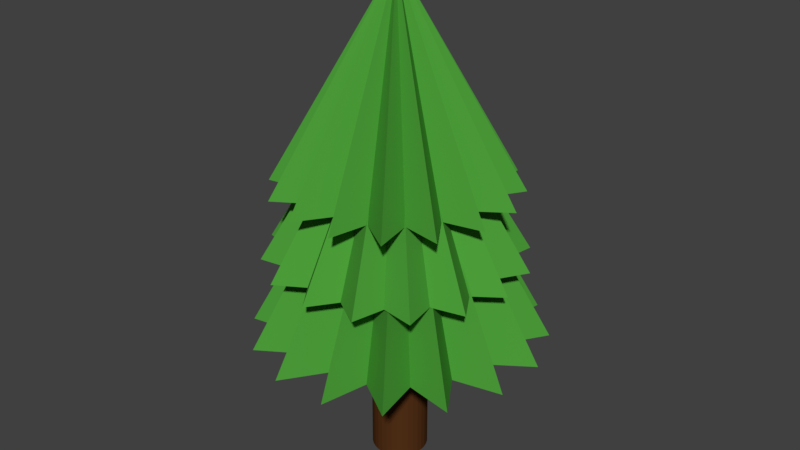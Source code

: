 # Source: Tree.blend  (saved by Blender 2.79.0; exported with 4.5.12 LTS)
import bpy
from mathutils import Matrix  # noqa: F401  (used for matrix-valued properties, if any)

bpy.ops.wm.read_factory_settings(use_empty=True)
scene = bpy.context.scene
scene.name = 'Scene'

# ---- collections
col_collection_1 = bpy.data.collections.new('Collection 1'); scene.collection.children.link(col_collection_1)

# ---- materials (node trees are filled in below, after node groups)
mat_green = bpy.data.materials.new('Green')
mat_green.alpha_threshold = 0.0
mat_green.use_transparent_shadow = False
mat_green.diffuse_color = (0.07421, 0.3419, 0.04231, 1.0)
mat_green.roughness = 0.5
mat_brown = bpy.data.materials.new('Brown')
mat_brown.alpha_threshold = 0.0
mat_brown.use_transparent_shadow = False
mat_brown.diffuse_color = (0.0865, 0.03071, 0.009134, 1.0)
mat_brown.roughness = 0.5

# ---- material node trees

# ---- world
world_world = bpy.data.worlds.new('World'); scene.world = world_world
world_world.color = (0.05088, 0.05088, 0.05088)
world_world.use_sun_shadow = False
world_world.sun_shadow_jitter_overblur = 0.0
world_world.cycles.sampling_method = 'MANUAL'

# ---- meshes
me_cylinder = bpy.data.meshes.new('Cylinder')
me_cylinder.from_pydata([(-0.1433, 2.983, 2.503), (-0.1433, -2.786e-06, 4.317), (0.6879, 4.179, 2.503), (0.9981, 2.756, 2.503), (2.224, 3.543, 2.503), (1.966, 2.109, 2.503), (3.399, 2.367, 2.503), (2.612, 1.141, 2.503), (4.036, 0.8313, 2.503), (2.839, -2.208e-06, 2.503), (4.036, -0.8313, 2.503), (2.612, -1.141, 2.503), (3.399, -2.367, 2.503), (1.966, -2.109, 2.503), (2.224, -3.543, 2.503), (0.9981, -2.756, 2.503), (0.6879, -4.179, 2.503), (-0.1433, -2.983, 2.503), (-0.9746, -4.179, 2.503), (-1.285, -2.756, 2.503), (-2.511, -3.543, 2.503), (-2.252, -2.109, 2.503), (-3.686, -2.367, 2.503), (-2.899, -1.141, 2.503), (-4.322, -0.8313, 2.503), (-3.126, 4.469e-07, 2.503), (-4.322, 0.8313, 2.503), (-2.899, 1.141, 2.503), (-3.686, 2.367, 2.503), (-2.252, 2.109, 2.503), (-2.511, 3.543, 2.503), (-1.285, 2.756, 2.503), (-0.9746, 4.179, 2.503), (-0.1433, 4.574, 1.884), (-0.1433, -2.528e-06, 3.754), (0.5706, 3.589, 1.884), (1.607, 4.226, 1.884), (1.89, 3.043, 1.884), (3.091, 3.234, 1.884), (2.899, 2.033, 1.884), (4.083, 1.75, 1.884), (3.446, 0.7139, 1.884), (4.431, -2.183e-06, 1.884), (3.446, -0.7139, 1.884), (4.083, -1.75, 1.884), (2.899, -2.033, 1.884), (3.091, -3.234, 1.884), (1.89, -3.043, 1.884), (1.607, -4.226, 1.884), (0.5706, -3.589, 1.884), (-0.1433, -4.574, 1.884), (-0.8573, -3.589, 1.884), (-1.894, -4.226, 1.884), (-2.176, -3.043, 1.884), (-3.378, -3.234, 1.884), (-3.186, -2.033, 1.884), (-4.369, -1.75, 1.884), (-3.732, -0.7139, 1.884), (-4.718, 1.889e-06, 1.884), (-3.732, 0.7139, 1.884), (-4.369, 1.75, 1.884), (-3.186, 2.033, 1.884), (-3.378, 3.234, 1.884), (-2.176, 3.043, 1.884), (-1.894, 4.226, 1.884), (-0.8572, 3.589, 1.884), (-6.796e-07, 3.623, 1.184), (-8.272e-07, -2.267e-06, 3.505), (1.01, 5.076, 1.184), (1.386, 3.347, 1.184), (2.875, 4.303, 1.184), (2.562, 2.562, 1.184), (4.303, 2.875, 1.184), (3.347, 1.386, 1.184), (5.076, 1.01, 1.184), (3.623, -1.537e-06, 1.184), (5.076, -1.01, 1.184), (3.347, -1.386, 1.184), (4.303, -2.875, 1.184), (2.562, -2.562, 1.184), (2.875, -4.303, 1.184), (1.386, -3.347, 1.184), (1.01, -5.076, 1.184), (-1.86e-06, -3.623, 1.184), (-1.01, -5.076, 1.184), (-1.386, -3.347, 1.184), (-2.875, -4.303, 1.184), (-2.562, -2.562, 1.184), (-4.303, -2.875, 1.184), (-3.347, -1.386, 1.184), (-5.076, -1.01, 1.184), (-3.623, 1.688e-06, 1.184), (-5.076, 1.01, 1.184), (-3.347, 1.386, 1.184), (-4.303, 2.875, 1.184), (-2.562, 2.562, 1.184), (-2.875, 4.303, 1.184), (-1.386, 3.347, 1.184), (-1.01, 5.076, 1.184), (-1.187e-07, 1.0, 0.0), (-1.187e-07, 1.0, 2.0), (0.1951, 0.9808, 0.0), (0.1951, 0.9808, 2.0), (0.3827, 0.9239, 0.0), (0.3827, 0.9239, 2.0), (0.5556, 0.8315, 0.0), (0.5556, 0.8315, 2.0), (0.7071, 0.7071, 0.0), (0.7071, 0.7071, 2.0), (0.8315, 0.5556, 0.0), (0.8315, 0.5556, 2.0), (0.9239, 0.3827, 0.0), (0.9239, 0.3827, 2.0), (0.9808, 0.1951, 0.0), (0.9808, 0.1951, 2.0), (1.0, -2.095e-07, 0.0), (1.0, -2.095e-07, 2.0), (0.9808, -0.1951, 0.0), (0.9808, -0.1951, 2.0), (0.9239, -0.3827, 0.0), (0.9239, -0.3827, 2.0), (0.8315, -0.5556, 0.0), (0.8315, -0.5556, 2.0), (0.7071, -0.7071, 0.0), (0.7071, -0.7071, 2.0), (0.5556, -0.8315, 0.0), (0.5556, -0.8315, 2.0), (0.3827, -0.9239, 0.0), (0.3827, -0.9239, 2.0), (0.1951, -0.9808, 0.0), (0.1951, -0.9808, 2.0), (-4.446e-07, -1.0, 0.0), (-4.446e-07, -1.0, 2.0), (-0.1951, -0.9808, 0.0), (-0.1951, -0.9808, 2.0), (-0.3827, -0.9239, 0.0), (-0.3827, -0.9239, 2.0), (-0.5556, -0.8315, 0.0), (-0.5556, -0.8315, 2.0), (-0.7071, -0.7071, 0.0), (-0.7071, -0.7071, 2.0), (-0.8315, -0.5556, 0.0), (-0.8315, -0.5556, 2.0), (-0.9239, -0.3827, 0.0), (-0.9239, -0.3827, 2.0), (-0.9808, -0.1951, 0.0), (-0.9808, -0.1951, 2.0), (-1.0, 6.806e-07, 0.0), (-1.0, 6.806e-07, 2.0), (-0.9808, 0.1951, 0.0), (-0.9808, 0.1951, 2.0), (-0.9239, 0.3827, 0.0), (-0.9239, 0.3827, 2.0), (-0.8315, 0.5556, 0.0), (-0.8315, 0.5556, 2.0), (-0.7071, 0.7071, 0.0), (-0.7071, 0.7071, 2.0), (-0.5556, 0.8315, 0.0), (-0.5556, 0.8315, 2.0), (-0.3827, 0.9239, 0.0), (-0.3827, 0.9239, 2.0), (-0.1951, 0.9808, 0.0), (-0.1951, 0.9808, 2.0)], [], [(0, 1, 2), (2, 1, 3), (3, 1, 4), (4, 1, 5), (5, 1, 6), (6, 1, 7), (7, 1, 8), (8, 1, 9), (9, 1, 10), (10, 1, 11), (11, 1, 12), (12, 1, 13), (13, 1, 14), (14, 1, 15), (15, 1, 16), (16, 1, 17), (17, 1, 18), (18, 1, 19), (19, 1, 20), (20, 1, 21), (21, 1, 22), (22, 1, 23), (23, 1, 24), (24, 1, 25), (25, 1, 26), (26, 1, 27), (27, 1, 28), (28, 1, 29), (29, 1, 30), (30, 1, 31), (31, 1, 32), (32, 1, 0), (0, 2, 3, 4, 5, 6, 7, 8, 9, 10, 11, 12, 13, 14, 15, 16, 17, 18, 19, 20, 21, 22, 23, 24, 25, 26, 27, 28, 29, 30, 31, 32), (33, 34, 35), (35, 34, 36), (36, 34, 37), (37, 34, 38), (38, 34, 39), (39, 34, 40), (40, 34, 41), (41, 34, 42), (42, 34, 43), (43, 34, 44), (44, 34, 45), (45, 34, 46), (46, 34, 47), (47, 34, 48), (48, 34, 49), (49, 34, 50), (50, 34, 51), (51, 34, 52), (52, 34, 53), (53, 34, 54), (54, 34, 55), (55, 34, 56), (56, 34, 57), (57, 34, 58), (58, 34, 59), (59, 34, 60), (60, 34, 61), (61, 34, 62), (62, 34, 63), (63, 34, 64), (64, 34, 65), (65, 34, 33), (33, 35, 36, 37, 38, 39, 40, 41, 42, 43, 44, 45, 46, 47, 48, 49, 50, 51, 52, 53, 54, 55, 56, 57, 58, 59, 60, 61, 62, 63, 64, 65), (66, 67, 68), (68, 67, 69), (69, 67, 70), (70, 67, 71), (71, 67, 72), (72, 67, 73), (73, 67, 74), (74, 67, 75), (75, 67, 76), (76, 67, 77), (77, 67, 78), (78, 67, 79), (79, 67, 80), (80, 67, 81), (81, 67, 82), (82, 67, 83), (83, 67, 84), (84, 67, 85), (85, 67, 86), (86, 67, 87), (87, 67, 88), (88, 67, 89), (89, 67, 90), (90, 67, 91), (91, 67, 92), (92, 67, 93), (93, 67, 94), (94, 67, 95), (95, 67, 96), (96, 67, 97), (97, 67, 98), (98, 67, 66), (66, 68, 69, 70, 71, 72, 73, 74, 75, 76, 77, 78, 79, 80, 81, 82, 83, 84, 85, 86, 87, 88, 89, 90, 91, 92, 93, 94, 95, 96, 97, 98), (99, 100, 102, 101), (101, 102, 104, 103), (103, 104, 106, 105), (105, 106, 108, 107), (107, 108, 110, 109), (109, 110, 112, 111), (111, 112, 114, 113), (113, 114, 116, 115), (115, 116, 118, 117), (117, 118, 120, 119), (119, 120, 122, 121), (121, 122, 124, 123), (123, 124, 126, 125), (125, 126, 128, 127), (127, 128, 130, 129), (129, 130, 132, 131), (131, 132, 134, 133), (133, 134, 136, 135), (135, 136, 138, 137), (137, 138, 140, 139), (139, 140, 142, 141), (141, 142, 144, 143), (143, 144, 146, 145), (145, 146, 148, 147), (147, 148, 150, 149), (149, 150, 152, 151), (151, 152, 154, 153), (153, 154, 156, 155), (155, 156, 158, 157), (157, 158, 160, 159), (159, 160, 162, 161), (161, 162, 100, 99)])
me_cylinder.polygons.foreach_set('material_index', [0, 0, 0, 0, 0, 0, 0, 0, 0, 0, 0, 0, 0, 0, 0, 0, 0, 0, 0, 0, 0, 0, 0, 0, 0, 0, 0, 0, 0, 0, 0, 0, 0, 0, 0, 0, 0, 0, 0, 0, 0, 0, 0, 0, 0, 0, 0, 0, 0, 0, 0, 0, 0, 0, 0, 0, 0, 0, 0, 0, 0, 0, 0, 0, 0, 0, 0, 0, 0, 0, 0, 0, 0, 0, 0, 0, 0, 0, 0, 0, 0, 0, 0, 0, 0, 0, 0, 0, 0, 0, 0, 0, 0, 0, 0, 0, 0, 0, 0, 1, 1, 1, 1, 1, 1, 1, 1, 1, 1, 1, 1, 1, 1, 1, 1, 1, 1, 1, 1, 1, 1, 1, 1, 1, 1, 1, 1, 1, 1, 1, 1])
_uv = me_cylinder.uv_layers.new(name='UVMap')
_uv.uv.foreach_set('vector', [0.4721, 0.9018, 0.3727, 0.6619, 0.557, 0.9377, 0.557, 0.9377, 0.3727, 0.6619, 0.5563, 0.8455, 0.5563, 0.8455, 0.3727, 0.6619, 0.6485, 0.8462, 0.6485, 0.8462, 0.3727, 0.6619, 0.6126, 0.7613, 0.6126, 0.7613, 0.3727, 0.6619, 0.6981, 0.7266, 0.6981, 0.7266, 0.3727, 0.6619, 0.6324, 0.6619, 0.6324, 0.6619, 0.3727, 0.6619, 0.6981, 0.5972, 0.6981, 0.5972, 0.3727, 0.6619, 0.6126, 0.5625, 0.6126, 0.5625, 0.3727, 0.6619, 0.6485, 0.4776, 0.6485, 0.4776, 0.3727, 0.6619, 0.5563, 0.4783, 0.5563, 0.4783, 0.3727, 0.6619, 0.557, 0.3861, 0.557, 0.3861, 0.3727, 0.6619, 0.4721, 0.422, 0.4721, 0.422, 0.3727, 0.6619, 0.4374, 0.3366, 0.4374, 0.3366, 0.3727, 0.6619, 0.3727, 0.4022, 0.3727, 0.4022, 0.3727, 0.6619, 0.308, 0.3366, 0.308, 0.3366, 0.3727, 0.6619, 0.2733, 0.422, 0.2733, 0.422, 0.3727, 0.6619, 0.1884, 0.3861, 0.1884, 0.3861, 0.3727, 0.6619, 0.1891, 0.4783, 0.1891, 0.4783, 0.3727, 0.6619, 0.09689, 0.4776, 0.09689, 0.4776, 0.3727, 0.6619, 0.1328, 0.5625, 0.1328, 0.5625, 0.3727, 0.6619, 0.04735, 0.5972, 0.04735, 0.5972, 0.3727, 0.6619, 0.113, 0.6619, 0.113, 0.6619, 0.3727, 0.6619, 0.04735, 0.7266, 0.04735, 0.7266, 0.3727, 0.6619, 0.1328, 0.7613, 0.1328, 0.7613, 0.3727, 0.6619, 0.09689, 0.8462, 0.09689, 0.8462, 0.3727, 0.6619, 0.1891, 0.8455, 0.1891, 0.8455, 0.3727, 0.6619, 0.1884, 0.9377, 0.1884, 0.9377, 0.3727, 0.6619, 0.2733, 0.9018, 0.2733, 0.9018, 0.3727, 0.6619, 0.308, 0.9872, 0.308, 0.9872, 0.3727, 0.6619, 0.3727, 0.9215, 0.3727, 0.9215, 0.3727, 0.6619, 0.4374, 0.9872, 0.4374, 0.9872, 0.3727, 0.6619, 0.4721, 0.9018, 0.4721, 0.9018, 0.557, 0.9377, 0.5563, 0.8455, 0.6485, 0.8462, 0.6126, 0.7613, 0.6981, 0.7266, 0.6324, 0.6619, 0.6981, 0.5972, 0.6126, 0.5625, 0.6485, 0.4776, 0.5563, 0.4783, 0.557, 0.3861, 0.4721, 0.422, 0.4374, 0.3366, 0.3727, 0.4022, 0.308, 0.3366, 0.2733, 0.422, 0.1884, 0.3861, 0.1891, 0.4783, 0.09689, 0.4776, 0.1328, 0.5625, 0.04735, 0.5972, 0.113, 0.6619, 0.04735, 0.7266, 0.1328, 0.7613, 0.09689, 0.8462, 0.1891, 0.8455, 0.1884, 0.9377, 0.2733, 0.9018, 0.308, 0.9872, 0.3727, 0.9215, 0.4374, 0.9872, 0.4374, 0.9872, 0.3727, 0.6619, 0.4721, 0.9018, 0.4721, 0.9018, 0.3727, 0.6619, 0.557, 0.9377, 0.557, 0.9377, 0.3727, 0.6619, 0.5563, 0.8455, 0.5563, 0.8455, 0.3727, 0.6619, 0.6485, 0.8462, 0.6485, 0.8462, 0.3727, 0.6619, 0.6126, 0.7613, 0.6126, 0.7613, 0.3727, 0.6619, 0.6981, 0.7266, 0.6981, 0.7266, 0.3727, 0.6619, 0.6324, 0.6619, 0.6324, 0.6619, 0.3727, 0.6619, 0.6981, 0.5972, 0.6981, 0.5972, 0.3727, 0.6619, 0.6126, 0.5625, 0.6126, 0.5625, 0.3727, 0.6619, 0.6485, 0.4776, 0.6485, 0.4776, 0.3727, 0.6619, 0.5563, 0.4783, 0.5563, 0.4783, 0.3727, 0.6619, 0.557, 0.3861, 0.557, 0.3861, 0.3727, 0.6619, 0.4721, 0.422, 0.4721, 0.422, 0.3727, 0.6619, 0.4374, 0.3366, 0.4374, 0.3366, 0.3727, 0.6619, 0.3727, 0.4022, 0.3727, 0.4022, 0.3727, 0.6619, 0.308, 0.3366, 0.308, 0.3366, 0.3727, 0.6619, 0.2733, 0.422, 0.2733, 0.422, 0.3727, 0.6619, 0.1884, 0.3861, 0.1884, 0.3861, 0.3727, 0.6619, 0.1891, 0.4783, 0.1891, 0.4783, 0.3727, 0.6619, 0.09689, 0.4776, 0.09689, 0.4776, 0.3727, 0.6619, 0.1328, 0.5625, 0.1328, 0.5625, 0.3727, 0.6619, 0.04735, 0.5972, 0.04735, 0.5972, 0.3727, 0.6619, 0.113, 0.6619, 0.113, 0.6619, 0.3727, 0.6619, 0.04735, 0.7266, 0.04735, 0.7266, 0.3727, 0.6619, 0.1328, 0.7613, 0.1328, 0.7613, 0.3727, 0.6619, 0.09689, 0.8462, 0.09689, 0.8462, 0.3727, 0.6619, 0.1891, 0.8455, 0.1891, 0.8455, 0.3727, 0.6619, 0.1884, 0.9377, 0.1884, 0.9377, 0.3727, 0.6619, 0.2733, 0.9018, 0.2733, 0.9018, 0.3727, 0.6619, 0.308, 0.9872, 0.308, 0.9872, 0.3727, 0.6619, 0.3727, 0.9215, 0.3727, 0.9215, 0.3727, 0.6619, 0.4374, 0.9872, 0.4374, 0.9872, 0.4721, 0.9018, 0.557, 0.9377, 0.5563, 0.8455, 0.6485, 0.8462, 0.6126, 0.7613, 0.6981, 0.7266, 0.6324, 0.6619, 0.6981, 0.5972, 0.6126, 0.5625, 0.6485, 0.4776, 0.5563, 0.4783, 0.557, 0.3861, 0.4721, 0.422, 0.4374, 0.3366, 0.3727, 0.4022, 0.308, 0.3366, 0.2733, 0.422, 0.1884, 0.3861, 0.1891, 0.4783, 0.09689, 0.4776, 0.1328, 0.5625, 0.04735, 0.5972, 0.113, 0.6619, 0.04735, 0.7266, 0.1328, 0.7613, 0.09689, 0.8462, 0.1891, 0.8455, 0.1884, 0.9377, 0.2733, 0.9018, 0.308, 0.9872, 0.3727, 0.9215, 0.3727, 0.9215, 0.3727, 0.6619, 0.4374, 0.9872, 0.4374, 0.9872, 0.3727, 0.6619, 0.4721, 0.9018, 0.4721, 0.9018, 0.3727, 0.6619, 0.557, 0.9377, 0.557, 0.9377, 0.3727, 0.6619, 0.5563, 0.8455, 0.5563, 0.8455, 0.3727, 0.6619, 0.6485, 0.8462, 0.6485, 0.8462, 0.3727, 0.6619, 0.6126, 0.7613, 0.6126, 0.7613, 0.3727, 0.6619, 0.6981, 0.7266, 0.6981, 0.7266, 0.3727, 0.6619, 0.6324, 0.6619, 0.6324, 0.6619, 0.3727, 0.6619, 0.6981, 0.5972, 0.6981, 0.5972, 0.3727, 0.6619, 0.6126, 0.5625, 0.6126, 0.5625, 0.3727, 0.6619, 0.6485, 0.4776, 0.6485, 0.4776, 0.3727, 0.6619, 0.5563, 0.4783, 0.5563, 0.4783, 0.3727, 0.6619, 0.557, 0.3861, 0.557, 0.3861, 0.3727, 0.6619, 0.4721, 0.422, 0.4721, 0.422, 0.3727, 0.6619, 0.4374, 0.3366, 0.4374, 0.3366, 0.3727, 0.6619, 0.3727, 0.4022, 0.3727, 0.4022, 0.3727, 0.6619, 0.308, 0.3366, 0.308, 0.3366, 0.3727, 0.6619, 0.2733, 0.422, 0.2733, 0.422, 0.3727, 0.6619, 0.1884, 0.3861, 0.1884, 0.3861, 0.3727, 0.6619, 0.1891, 0.4783, 0.1891, 0.4783, 0.3727, 0.6619, 0.09689, 0.4776, 0.09689, 0.4776, 0.3727, 0.6619, 0.1328, 0.5625, 0.1328, 0.5625, 0.3727, 0.6619, 0.04735, 0.5972, 0.04735, 0.5972, 0.3727, 0.6619, 0.113, 0.6619, 0.113, 0.6619, 0.3727, 0.6619, 0.04735, 0.7266, 0.04735, 0.7266, 0.3727, 0.6619, 0.1328, 0.7613, 0.1328, 0.7613, 0.3727, 0.6619, 0.09689, 0.8462, 0.09689, 0.8462, 0.3727, 0.6619, 0.1891, 0.8455, 0.1891, 0.8455, 0.3727, 0.6619, 0.1884, 0.9377, 0.1884, 0.9377, 0.3727, 0.6619, 0.2733, 0.9018, 0.2733, 0.9018, 0.3727, 0.6619, 0.308, 0.9872, 0.308, 0.9872, 0.3727, 0.6619, 0.3727, 0.9215, 0.3727, 0.9215, 0.4374, 0.9872, 0.4721, 0.9018, 0.557, 0.9377, 0.5563, 0.8455, 0.6485, 0.8462, 0.6126, 0.7613, 0.6981, 0.7266, 0.6324, 0.6619, 0.6981, 0.5972, 0.6126, 0.5625, 0.6485, 0.4776, 0.5563, 0.4783, 0.557, 0.3861, 0.4721, 0.422, 0.4374, 0.3366, 0.3727, 0.4022, 0.308, 0.3366, 0.2733, 0.422, 0.1884, 0.3861, 0.1891, 0.4783, 0.09689, 0.4776, 0.1328, 0.5625, 0.04735, 0.5972, 0.113, 0.6619, 0.04735, 0.7266, 0.1328, 0.7613, 0.09689, 0.8462, 0.1891, 0.8455, 0.1884, 0.9377, 0.2733, 0.9018, 0.308, 0.9872, 0.6529, 0.3178, 0.6529, 2.518e-06, 0.684, 2.25e-06, 0.684, 0.3178, 0.684, 0.3178, 0.684, 2.25e-06, 0.7151, 2.131e-06, 0.7151, 0.3178, 0.7151, 0.3178, 0.7151, 2.131e-06, 0.7462, 2.012e-06, 0.7462, 0.3178, 0.7462, 0.3178, 0.7462, 2.012e-06, 0.7773, 1.818e-06, 0.7773, 0.3178, 0.7773, 0.3178, 0.7773, 1.818e-06, 0.8084, 1.416e-06, 0.8084, 0.3178, 0.8084, 0.3178, 0.8084, 1.416e-06, 0.8394, 1.252e-06, 0.8395, 0.3178, 0.8395, 0.3178, 0.8394, 1.252e-06, 0.8705, 1.162e-06, 0.8705, 0.3178, 0.8705, 0.3178, 0.8705, 1.162e-06, 0.9016, 8.494e-07, 0.9016, 0.3178, 0.9016, 0.3178, 0.9016, 8.494e-07, 0.9327, 7.6e-07, 0.9327, 0.3178, 0.9327, 0.3178, 0.9327, 7.6e-07, 0.9638, 3.427e-07, 0.9638, 0.3178, 0.9638, 0.3178, 0.9638, 3.427e-07, 0.9949, 0.0, 0.9949, 0.3178, 0.0, 0.3178, 9.537e-07, 3.606e-06, 0.03109, 3.606e-06, 0.03109, 0.3178, 0.03109, 0.3178, 0.03109, 3.606e-06, 0.06218, 3.606e-06, 0.06218, 0.3178, 0.06218, 0.3178, 0.06218, 3.606e-06, 0.09327, 3.8e-06, 0.09327, 0.3178, 0.09327, 0.3178, 0.09327, 3.8e-06, 0.1244, 3.8e-06, 0.1244, 0.3178, 0.1244, 0.3178, 0.1244, 3.8e-06, 0.1555, 3.8e-06, 0.1555, 0.3178, 0.1555, 0.3178, 0.1555, 3.8e-06, 0.1865, 3.8e-06, 0.1865, 0.3178, 0.1865, 0.3178, 0.1865, 3.8e-06, 0.2176, 3.8e-06, 0.2176, 0.3178, 0.2176, 0.3178, 0.2176, 3.8e-06, 0.2487, 3.8e-06, 0.2487, 0.3178, 0.2487, 0.3178, 0.2487, 3.8e-06, 0.2798, 3.8e-06, 0.2798, 0.3178, 0.2798, 0.3178, 0.2798, 3.8e-06, 0.3109, 3.606e-06, 0.3109, 0.3178, 0.3109, 0.3178, 0.3109, 3.606e-06, 0.342, 3.606e-06, 0.342, 0.3178, 0.342, 0.3178, 0.342, 3.606e-06, 0.3731, 3.606e-06, 0.3731, 0.3178, 0.3731, 0.3178, 0.3731, 3.606e-06, 0.4042, 3.517e-06, 0.4042, 0.3178, 0.4042, 0.3178, 0.4042, 3.517e-06, 0.4353, 3.517e-06, 0.4353, 0.3178, 0.4353, 0.3178, 0.4353, 3.517e-06, 0.4664, 3.189e-06, 0.4664, 0.3178, 0.4664, 0.3178, 0.4664, 3.189e-06, 0.4975, 3.07e-06, 0.4975, 0.3178, 0.4975, 0.3178, 0.4975, 3.07e-06, 0.5285, 3.07e-06, 0.5285, 0.3178, 0.5285, 0.3178, 0.5285, 3.07e-06, 0.5596, 2.98e-06, 0.5596, 0.3178, 0.5596, 0.3178, 0.5596, 2.98e-06, 0.5907, 2.787e-06, 0.5907, 0.3178, 0.5907, 0.3178, 0.5907, 2.787e-06, 0.6218, 2.667e-06, 0.6218, 0.3178, 0.6218, 0.3178, 0.6218, 2.667e-06, 0.6529, 2.518e-06, 0.6529, 0.3178])
me_cylinder.materials.append(mat_green)
me_cylinder.materials.append(mat_brown)
me_cylinder.use_remesh_preserve_volume = False
me_cylinder.use_remesh_preserve_attributes = False
me_cylinder.use_mirror_vertex_groups = False
me_cylinder.update()

# ---- objects
ob_tree = bpy.data.objects.new('Tree', me_cylinder)

# ---- transforms, parenting, visibility, modifiers, constraints
ob_tree.location = (1.187e-07, 2.85e-07, 0.0)
ob_tree.scale = (0.2289, 0.2289, 0.9374)
ob_tree.lineart.crease_threshold = 0.0
_m = ob_tree.modifiers.new('UVProject', 'UV_PROJECT')

# ---- collection membership
col_collection_1.objects.link(ob_tree)

# ---- scene / render settings (as saved in the file)
scene.frame_start = 1; scene.frame_end = 250; scene.frame_set(1)
scene.render.engine = 'BLENDER_EEVEE_NEXT'
scene.render.resolution_percentage = 50
scene.render.dither_intensity = 0.0
scene.cycles.use_denoising = False
scene.cycles.samples = 128
scene.cycles.sampling_pattern = 'TABULATED_SOBOL'
scene.cycles.light_sampling_threshold = 0.0
scene.cycles.use_adaptive_sampling = False
scene.cycles.use_light_tree = False
scene.cycles.blur_glossy = 0.0
scene.cycles.sample_clamp_indirect = 0.0
scene.view_settings.view_transform = 'Standard'
bpy.context.view_layer.update()

# ---- added for rendering (the .blend has no active camera and no usable light): camera, sun
cam_auto = bpy.data.cameras.new('AutoCamera')
cam_auto.lens = 50.0
cam_auto.sensor_width = 36.0
cam_auto.clip_end = 1000.0
ob_auto_camera = bpy.data.objects.new('AutoCamera', cam_auto)
scene.collection.objects.link(ob_auto_camera)
ob_auto_camera.location = (4.82366, -5.7884, 5.88232)
ob_auto_camera.rotation_euler = (1.09748, -7.21219e-08, 0.694738)
scene.camera = ob_auto_camera
light_auto_sun = bpy.data.lights.new('AutoSun', 'SUN')
light_auto_sun.energy = 3.0
light_auto_sun.angle = 0.0523599
ob_auto_sun = bpy.data.objects.new('AutoSun', light_auto_sun)
scene.collection.objects.link(ob_auto_sun)
ob_auto_sun.rotation_euler = (0.872665, 0.174533, 0.523599)
bpy.context.view_layer.update()
